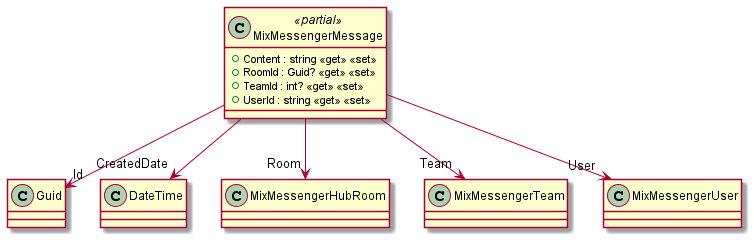

The diagram above was rendered by PlantUML. Its source (embedded in the PNG):
@startuml
class MixMessengerMessage <<partial>> {
    + Content : string <<get>> <<set>>
    + RoomId : Guid? <<get>> <<set>>
    + TeamId : int? <<get>> <<set>>
    + UserId : string <<get>> <<set>>
}
MixMessengerMessage --> "Id" Guid
MixMessengerMessage --> "CreatedDate" DateTime
MixMessengerMessage --> "Room" MixMessengerHubRoom
MixMessengerMessage --> "Team" MixMessengerTeam
MixMessengerMessage --> "User" MixMessengerUser
@enduml